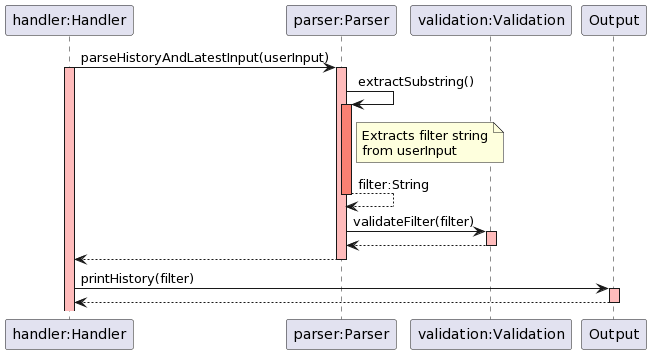

The diagram above was rendered by PlantUML. Its source (embedded in the PNG):
@startuml
skinparam sequenceReferenceBackgroundColor lightblue
participant "handler:Handler" as Handler
participant "parser:Parser" as Parser
participant "validation:Validation" as Validation


Handler -> Parser: parseHistoryAndLatestInput(userInput)
activate Handler #FFBBBB
activate Parser #FFBBBB

    Parser -> Parser: extractSubstring() 
    note right of Parser: Extracts filter string\nfrom userInput
    activate Parser #Salmon
    Parser --> Parser: filter:String
    deactivate Parser #Salmon

    Parser -> Validation: validateFilter(filter) 
    activate Validation #FFBBBB
    Validation --> Parser: 
    deactivate Validation #FFBBBB

    Parser --> Handler
deactivate Parser
Handler -> Output : printHistory(filter)
activate Output #FFBBBB
Output --> Handler
deactivate Output
@enduml